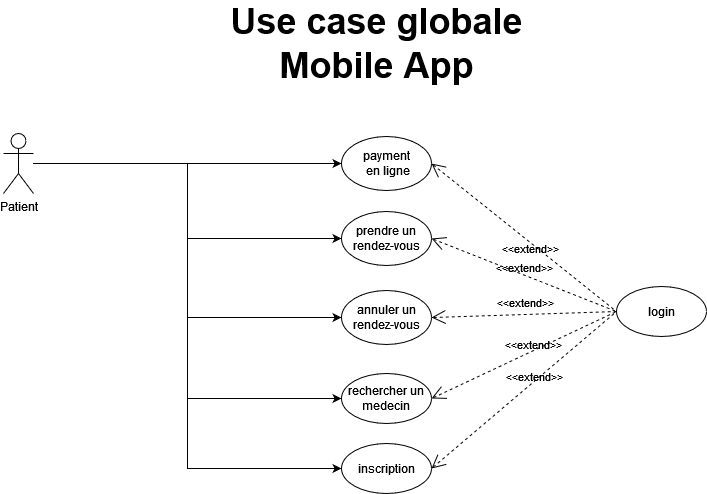

The diagram above was exported from draw.io. Its source (the exported page's mxGraphModel, read from the mxfile embedded in the PNG):
<mxGraphModel dx="1890" dy="866" grid="1" gridSize="10" guides="1" tooltips="1" connect="1" arrows="1" fold="1" page="1" pageScale="1" pageWidth="300" pageHeight="300" math="0" shadow="0">
  <root>
    <mxCell id="0" />
    <mxCell id="1" parent="0" />
    <mxCell id="nac-HZPUT5o1WYWQbraI-22" style="edgeStyle=orthogonalEdgeStyle;rounded=0;orthogonalLoop=1;jettySize=auto;html=1;entryX=0;entryY=0.5;entryDx=0;entryDy=0;" parent="1" source="nac-HZPUT5o1WYWQbraI-5" target="nac-HZPUT5o1WYWQbraI-50" edge="1">
      <mxGeometry relative="1" as="geometry" />
    </mxCell>
    <mxCell id="nac-HZPUT5o1WYWQbraI-25" style="edgeStyle=orthogonalEdgeStyle;rounded=0;orthogonalLoop=1;jettySize=auto;html=1;entryX=0;entryY=0.5;entryDx=0;entryDy=0;" parent="1" source="nac-HZPUT5o1WYWQbraI-5" target="nac-HZPUT5o1WYWQbraI-17" edge="1">
      <mxGeometry relative="1" as="geometry" />
    </mxCell>
    <mxCell id="nac-HZPUT5o1WYWQbraI-47" style="edgeStyle=orthogonalEdgeStyle;rounded=0;orthogonalLoop=1;jettySize=auto;html=1;entryX=0;entryY=0.5;entryDx=0;entryDy=0;" parent="1" source="nac-HZPUT5o1WYWQbraI-5" target="nac-HZPUT5o1WYWQbraI-42" edge="1">
      <mxGeometry relative="1" as="geometry" />
    </mxCell>
    <mxCell id="nac-HZPUT5o1WYWQbraI-59" style="edgeStyle=orthogonalEdgeStyle;rounded=0;orthogonalLoop=1;jettySize=auto;html=1;entryX=0;entryY=0.5;entryDx=0;entryDy=0;fontSize=36;" parent="1" source="nac-HZPUT5o1WYWQbraI-5" target="nac-HZPUT5o1WYWQbraI-57" edge="1">
      <mxGeometry relative="1" as="geometry" />
    </mxCell>
    <mxCell id="nac-HZPUT5o1WYWQbraI-64" style="edgeStyle=orthogonalEdgeStyle;rounded=0;orthogonalLoop=1;jettySize=auto;html=1;entryX=0;entryY=0.5;entryDx=0;entryDy=0;fontSize=36;" parent="1" source="nac-HZPUT5o1WYWQbraI-5" target="nac-HZPUT5o1WYWQbraI-63" edge="1">
      <mxGeometry relative="1" as="geometry" />
    </mxCell>
    <mxCell id="nac-HZPUT5o1WYWQbraI-5" value="Patient" style="shape=umlActor;verticalLabelPosition=bottom;verticalAlign=top;html=1;outlineConnect=0;" parent="1" vertex="1">
      <mxGeometry x="-508" y="-130" width="30" height="60" as="geometry" />
    </mxCell>
    <mxCell id="nac-HZPUT5o1WYWQbraI-14" value="login" style="ellipse;whiteSpace=wrap;html=1;" parent="1" vertex="1">
      <mxGeometry x="105" y="23" width="90" height="50" as="geometry" />
    </mxCell>
    <mxCell id="nac-HZPUT5o1WYWQbraI-17" value="inscription" style="ellipse;whiteSpace=wrap;html=1;" parent="1" vertex="1">
      <mxGeometry x="-170" y="180" width="90" height="50" as="geometry" />
    </mxCell>
    <mxCell id="nac-HZPUT5o1WYWQbraI-42" value="prendre un rendez-vous" style="ellipse;whiteSpace=wrap;html=1;" parent="1" vertex="1">
      <mxGeometry x="-170" y="-52" width="90" height="54" as="geometry" />
    </mxCell>
    <mxCell id="nac-HZPUT5o1WYWQbraI-48" value="&amp;lt;&amp;lt;extend&amp;gt;&amp;gt;" style="edgeStyle=none;html=1;startArrow=open;endArrow=none;startSize=12;verticalAlign=bottom;dashed=1;labelBackgroundColor=none;rounded=0;exitX=1;exitY=0.5;exitDx=0;exitDy=0;entryX=0;entryY=0.5;entryDx=0;entryDy=0;" parent="1" source="nac-HZPUT5o1WYWQbraI-42" target="nac-HZPUT5o1WYWQbraI-14" edge="1">
      <mxGeometry x="0.007" y="-3" width="160" relative="1" as="geometry">
        <mxPoint x="-68.00000000000068" y="48" as="sourcePoint" />
        <mxPoint x="172" y="-267" as="targetPoint" />
        <mxPoint x="1" as="offset" />
      </mxGeometry>
    </mxCell>
    <mxCell id="nac-HZPUT5o1WYWQbraI-50" value="&lt;div&gt;payment&lt;/div&gt;&lt;div&gt;&amp;nbsp;en ligne &lt;/div&gt;" style="ellipse;whiteSpace=wrap;html=1;" parent="1" vertex="1">
      <mxGeometry x="-170" y="-127" width="90" height="54" as="geometry" />
    </mxCell>
    <mxCell id="nac-HZPUT5o1WYWQbraI-55" value="&lt;div&gt;&lt;font style=&quot;font-size: 36px;&quot;&gt;Use case globale &lt;br&gt;&lt;/font&gt;&lt;/div&gt;&lt;div&gt;&lt;font style=&quot;font-size: 36px;&quot;&gt;Mobile App&lt;/font&gt;&lt;/div&gt;" style="text;strokeColor=none;fillColor=none;html=1;fontSize=24;fontStyle=1;verticalAlign=middle;align=center;" parent="1" vertex="1">
      <mxGeometry x="-355" y="-250" width="440" height="60" as="geometry" />
    </mxCell>
    <mxCell id="nac-HZPUT5o1WYWQbraI-57" value="annuler un rendez-vous" style="ellipse;whiteSpace=wrap;html=1;" parent="1" vertex="1">
      <mxGeometry x="-170" y="27" width="90" height="54" as="geometry" />
    </mxCell>
    <mxCell id="nac-HZPUT5o1WYWQbraI-60" value="&amp;lt;&amp;lt;extend&amp;gt;&amp;gt;" style="edgeStyle=none;html=1;startArrow=open;endArrow=none;startSize=12;verticalAlign=bottom;dashed=1;labelBackgroundColor=none;rounded=0;exitX=1;exitY=0.5;exitDx=0;exitDy=0;entryX=0;entryY=0.5;entryDx=0;entryDy=0;" parent="1" source="nac-HZPUT5o1WYWQbraI-57" target="nac-HZPUT5o1WYWQbraI-14" edge="1">
      <mxGeometry x="0.0292" y="2" width="160" relative="1" as="geometry">
        <mxPoint x="-70.00000000001455" y="17" as="sourcePoint" />
        <mxPoint x="127" y="-42" as="targetPoint" />
        <mxPoint x="-1" as="offset" />
      </mxGeometry>
    </mxCell>
    <mxCell id="nac-HZPUT5o1WYWQbraI-61" value="&amp;lt;&amp;lt;extend&amp;gt;&amp;gt;" style="edgeStyle=none;html=1;startArrow=open;endArrow=none;startSize=12;verticalAlign=bottom;dashed=1;labelBackgroundColor=none;rounded=0;exitX=1;exitY=0.5;exitDx=0;exitDy=0;entryX=0;entryY=0.5;entryDx=0;entryDy=0;" parent="1" source="nac-HZPUT5o1WYWQbraI-17" target="nac-HZPUT5o1WYWQbraI-14" edge="1">
      <mxGeometry x="0.0868" y="-4" width="160" relative="1" as="geometry">
        <mxPoint x="-70.00000000001455" y="110" as="sourcePoint" />
        <mxPoint x="120" y="-40" as="targetPoint" />
        <mxPoint as="offset" />
      </mxGeometry>
    </mxCell>
    <mxCell id="nac-HZPUT5o1WYWQbraI-62" value="&amp;lt;&amp;lt;extend&amp;gt;&amp;gt;" style="edgeStyle=none;html=1;startArrow=open;endArrow=none;startSize=12;verticalAlign=bottom;dashed=1;labelBackgroundColor=none;rounded=0;exitX=1;exitY=0.5;exitDx=0;exitDy=0;entryX=0;entryY=0.5;entryDx=0;entryDy=0;" parent="1" source="nac-HZPUT5o1WYWQbraI-50" target="nac-HZPUT5o1WYWQbraI-14" edge="1">
      <mxGeometry x="0.1476" y="-13" width="160" relative="1" as="geometry">
        <mxPoint x="-70" y="198" as="sourcePoint" />
        <mxPoint x="127" y="-42" as="targetPoint" />
        <mxPoint x="1" as="offset" />
      </mxGeometry>
    </mxCell>
    <mxCell id="nac-HZPUT5o1WYWQbraI-63" value="rechercher un medecin" style="ellipse;whiteSpace=wrap;html=1;" parent="1" vertex="1">
      <mxGeometry x="-170" y="110" width="90" height="50" as="geometry" />
    </mxCell>
    <mxCell id="nac-HZPUT5o1WYWQbraI-66" value="&amp;lt;&amp;lt;extend&amp;gt;&amp;gt;" style="edgeStyle=none;html=1;startArrow=open;endArrow=none;startSize=12;verticalAlign=bottom;dashed=1;labelBackgroundColor=none;rounded=0;exitX=1;exitY=0.5;exitDx=0;exitDy=0;entryX=0;entryY=0.5;entryDx=0;entryDy=0;" parent="1" source="nac-HZPUT5o1WYWQbraI-63" target="nac-HZPUT5o1WYWQbraI-14" edge="1">
      <mxGeometry x="0.0868" y="-4" width="160" relative="1" as="geometry">
        <mxPoint x="-70" y="265" as="sourcePoint" />
        <mxPoint x="114.99999999998545" y="58" as="targetPoint" />
        <mxPoint as="offset" />
      </mxGeometry>
    </mxCell>
  </root>
</mxGraphModel>